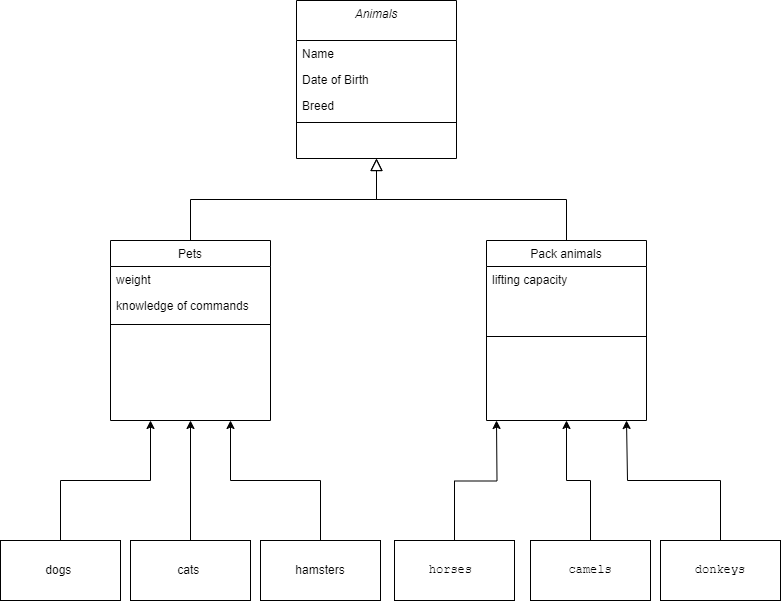

The diagram above was exported from draw.io. Its source (the exported page's mxGraphModel, read from the mxfile embedded in the PNG):
<mxGraphModel dx="1418" dy="828" grid="1" gridSize="10" guides="1" tooltips="1" connect="1" arrows="1" fold="1" page="1" pageScale="1" pageWidth="827" pageHeight="1169" math="0" shadow="0">
  <root>
    <mxCell id="WIyWlLk6GJQsqaUBKTNV-0" />
    <mxCell id="WIyWlLk6GJQsqaUBKTNV-1" parent="WIyWlLk6GJQsqaUBKTNV-0" />
    <mxCell id="zkfFHV4jXpPFQw0GAbJ--0" value="Animals" style="swimlane;fontStyle=2;align=center;verticalAlign=top;childLayout=stackLayout;horizontal=1;startSize=40;horizontalStack=0;resizeParent=1;resizeLast=0;collapsible=1;marginBottom=0;rounded=0;shadow=0;strokeWidth=1;" parent="WIyWlLk6GJQsqaUBKTNV-1" vertex="1">
      <mxGeometry x="320" y="100" width="160" height="158" as="geometry">
        <mxRectangle x="230" y="140" width="160" height="26" as="alternateBounds" />
      </mxGeometry>
    </mxCell>
    <mxCell id="zkfFHV4jXpPFQw0GAbJ--1" value="Name" style="text;align=left;verticalAlign=top;spacingLeft=4;spacingRight=4;overflow=hidden;rotatable=0;points=[[0,0.5],[1,0.5]];portConstraint=eastwest;" parent="zkfFHV4jXpPFQw0GAbJ--0" vertex="1">
      <mxGeometry y="40" width="160" height="26" as="geometry" />
    </mxCell>
    <mxCell id="zkfFHV4jXpPFQw0GAbJ--2" value="Date of Birth" style="text;align=left;verticalAlign=top;spacingLeft=4;spacingRight=4;overflow=hidden;rotatable=0;points=[[0,0.5],[1,0.5]];portConstraint=eastwest;rounded=0;shadow=0;html=0;" parent="zkfFHV4jXpPFQw0GAbJ--0" vertex="1">
      <mxGeometry y="66" width="160" height="26" as="geometry" />
    </mxCell>
    <mxCell id="zkfFHV4jXpPFQw0GAbJ--3" value="Breed" style="text;align=left;verticalAlign=top;spacingLeft=4;spacingRight=4;overflow=hidden;rotatable=0;points=[[0,0.5],[1,0.5]];portConstraint=eastwest;rounded=0;shadow=0;html=0;" parent="zkfFHV4jXpPFQw0GAbJ--0" vertex="1">
      <mxGeometry y="92" width="160" height="26" as="geometry" />
    </mxCell>
    <mxCell id="zkfFHV4jXpPFQw0GAbJ--4" value="" style="line;html=1;strokeWidth=1;align=left;verticalAlign=middle;spacingTop=-1;spacingLeft=3;spacingRight=3;rotatable=0;labelPosition=right;points=[];portConstraint=eastwest;" parent="zkfFHV4jXpPFQw0GAbJ--0" vertex="1">
      <mxGeometry y="118" width="160" height="8" as="geometry" />
    </mxCell>
    <mxCell id="zkfFHV4jXpPFQw0GAbJ--6" value="Pets" style="swimlane;fontStyle=0;align=center;verticalAlign=top;childLayout=stackLayout;horizontal=1;startSize=26;horizontalStack=0;resizeParent=1;resizeLast=0;collapsible=1;marginBottom=0;rounded=0;shadow=0;strokeWidth=1;" parent="WIyWlLk6GJQsqaUBKTNV-1" vertex="1">
      <mxGeometry x="134" y="340" width="160" height="180" as="geometry">
        <mxRectangle x="130" y="380" width="160" height="26" as="alternateBounds" />
      </mxGeometry>
    </mxCell>
    <mxCell id="zkfFHV4jXpPFQw0GAbJ--7" value="weight" style="text;align=left;verticalAlign=top;spacingLeft=4;spacingRight=4;overflow=hidden;rotatable=0;points=[[0,0.5],[1,0.5]];portConstraint=eastwest;" parent="zkfFHV4jXpPFQw0GAbJ--6" vertex="1">
      <mxGeometry y="26" width="160" height="26" as="geometry" />
    </mxCell>
    <mxCell id="zkfFHV4jXpPFQw0GAbJ--8" value="knowledge of commands" style="text;align=left;verticalAlign=top;spacingLeft=4;spacingRight=4;overflow=hidden;rotatable=0;points=[[0,0.5],[1,0.5]];portConstraint=eastwest;rounded=0;shadow=0;html=0;" parent="zkfFHV4jXpPFQw0GAbJ--6" vertex="1">
      <mxGeometry y="52" width="160" height="28" as="geometry" />
    </mxCell>
    <mxCell id="zkfFHV4jXpPFQw0GAbJ--9" value="" style="line;html=1;strokeWidth=1;align=left;verticalAlign=middle;spacingTop=-1;spacingLeft=3;spacingRight=3;rotatable=0;labelPosition=right;points=[];portConstraint=eastwest;" parent="zkfFHV4jXpPFQw0GAbJ--6" vertex="1">
      <mxGeometry y="80" width="160" height="8" as="geometry" />
    </mxCell>
    <mxCell id="zkfFHV4jXpPFQw0GAbJ--12" value="" style="endArrow=block;endSize=10;endFill=0;shadow=0;strokeWidth=1;rounded=0;edgeStyle=elbowEdgeStyle;elbow=vertical;" parent="WIyWlLk6GJQsqaUBKTNV-1" source="zkfFHV4jXpPFQw0GAbJ--6" target="zkfFHV4jXpPFQw0GAbJ--0" edge="1">
      <mxGeometry width="160" relative="1" as="geometry">
        <mxPoint x="200" y="203" as="sourcePoint" />
        <mxPoint x="200" y="203" as="targetPoint" />
      </mxGeometry>
    </mxCell>
    <mxCell id="zkfFHV4jXpPFQw0GAbJ--13" value="Pack animals" style="swimlane;fontStyle=0;align=center;verticalAlign=top;childLayout=stackLayout;horizontal=1;startSize=26;horizontalStack=0;resizeParent=1;resizeLast=0;collapsible=1;marginBottom=0;rounded=0;shadow=0;strokeWidth=1;" parent="WIyWlLk6GJQsqaUBKTNV-1" vertex="1">
      <mxGeometry x="510" y="340" width="160" height="180" as="geometry">
        <mxRectangle x="340" y="380" width="170" height="26" as="alternateBounds" />
      </mxGeometry>
    </mxCell>
    <mxCell id="zkfFHV4jXpPFQw0GAbJ--14" value="lifting capacity" style="text;align=left;verticalAlign=top;spacingLeft=4;spacingRight=4;overflow=hidden;rotatable=0;points=[[0,0.5],[1,0.5]];portConstraint=eastwest;" parent="zkfFHV4jXpPFQw0GAbJ--13" vertex="1">
      <mxGeometry y="26" width="160" height="26" as="geometry" />
    </mxCell>
    <mxCell id="zkfFHV4jXpPFQw0GAbJ--15" value="" style="line;html=1;strokeWidth=1;align=left;verticalAlign=middle;spacingTop=-1;spacingLeft=3;spacingRight=3;rotatable=0;labelPosition=right;points=[];portConstraint=eastwest;" parent="zkfFHV4jXpPFQw0GAbJ--13" vertex="1">
      <mxGeometry y="52" width="160" height="88" as="geometry" />
    </mxCell>
    <mxCell id="zkfFHV4jXpPFQw0GAbJ--16" value="" style="endArrow=block;endSize=10;endFill=0;shadow=0;strokeWidth=1;rounded=0;edgeStyle=elbowEdgeStyle;elbow=vertical;" parent="WIyWlLk6GJQsqaUBKTNV-1" source="zkfFHV4jXpPFQw0GAbJ--13" target="zkfFHV4jXpPFQw0GAbJ--0" edge="1">
      <mxGeometry width="160" relative="1" as="geometry">
        <mxPoint x="210" y="373" as="sourcePoint" />
        <mxPoint x="310" y="271" as="targetPoint" />
      </mxGeometry>
    </mxCell>
    <mxCell id="gVLhgaq_dmX72PVMzhhl-15" style="edgeStyle=orthogonalEdgeStyle;rounded=0;orthogonalLoop=1;jettySize=auto;html=1;entryX=0.25;entryY=1;entryDx=0;entryDy=0;" parent="WIyWlLk6GJQsqaUBKTNV-1" source="gVLhgaq_dmX72PVMzhhl-1" target="zkfFHV4jXpPFQw0GAbJ--6" edge="1">
      <mxGeometry relative="1" as="geometry" />
    </mxCell>
    <mxCell id="gVLhgaq_dmX72PVMzhhl-1" value="dogs&amp;nbsp;" style="rounded=0;whiteSpace=wrap;html=1;" parent="WIyWlLk6GJQsqaUBKTNV-1" vertex="1">
      <mxGeometry x="24" y="640" width="120" height="60" as="geometry" />
    </mxCell>
    <mxCell id="gVLhgaq_dmX72PVMzhhl-11" style="edgeStyle=orthogonalEdgeStyle;rounded=0;orthogonalLoop=1;jettySize=auto;html=1;entryX=0.5;entryY=1;entryDx=0;entryDy=0;" parent="WIyWlLk6GJQsqaUBKTNV-1" source="gVLhgaq_dmX72PVMzhhl-2" target="zkfFHV4jXpPFQw0GAbJ--6" edge="1">
      <mxGeometry relative="1" as="geometry">
        <mxPoint x="214" y="530" as="targetPoint" />
      </mxGeometry>
    </mxCell>
    <mxCell id="gVLhgaq_dmX72PVMzhhl-2" value="cats&amp;nbsp;" style="rounded=0;whiteSpace=wrap;html=1;" parent="WIyWlLk6GJQsqaUBKTNV-1" vertex="1">
      <mxGeometry x="154" y="640" width="120" height="60" as="geometry" />
    </mxCell>
    <mxCell id="gVLhgaq_dmX72PVMzhhl-18" style="edgeStyle=orthogonalEdgeStyle;rounded=0;orthogonalLoop=1;jettySize=auto;html=1;entryX=0.75;entryY=1;entryDx=0;entryDy=0;" parent="WIyWlLk6GJQsqaUBKTNV-1" source="gVLhgaq_dmX72PVMzhhl-3" target="zkfFHV4jXpPFQw0GAbJ--6" edge="1">
      <mxGeometry relative="1" as="geometry" />
    </mxCell>
    <mxCell id="gVLhgaq_dmX72PVMzhhl-3" value="hamsters" style="rounded=0;whiteSpace=wrap;html=1;" parent="WIyWlLk6GJQsqaUBKTNV-1" vertex="1">
      <mxGeometry x="284" y="640" width="120" height="60" as="geometry" />
    </mxCell>
    <mxCell id="gVLhgaq_dmX72PVMzhhl-20" style="edgeStyle=orthogonalEdgeStyle;rounded=0;orthogonalLoop=1;jettySize=auto;html=1;" parent="WIyWlLk6GJQsqaUBKTNV-1" source="gVLhgaq_dmX72PVMzhhl-4" edge="1">
      <mxGeometry relative="1" as="geometry">
        <mxPoint x="520" y="520" as="targetPoint" />
      </mxGeometry>
    </mxCell>
    <mxCell id="gVLhgaq_dmX72PVMzhhl-4" value="&lt;pre dir=&quot;ltr&quot; data-ved=&quot;2ahUKEwj4pKbkj62DAxX_RPEDHQmNBYEQ3ewLegQIDBAP&quot; style=&quot;text-align:left&quot; id=&quot;tw-target-text&quot; data-placeholder=&quot;Перевод&quot; class=&quot;tw-data-text tw-text-large tw-ta&quot;&gt;horses &lt;/pre&gt;" style="rounded=0;whiteSpace=wrap;html=1;" parent="WIyWlLk6GJQsqaUBKTNV-1" vertex="1">
      <mxGeometry x="418" y="640" width="120" height="60" as="geometry" />
    </mxCell>
    <mxCell id="gVLhgaq_dmX72PVMzhhl-21" style="edgeStyle=orthogonalEdgeStyle;rounded=0;orthogonalLoop=1;jettySize=auto;html=1;entryX=0.5;entryY=1;entryDx=0;entryDy=0;" parent="WIyWlLk6GJQsqaUBKTNV-1" source="gVLhgaq_dmX72PVMzhhl-5" target="zkfFHV4jXpPFQw0GAbJ--13" edge="1">
      <mxGeometry relative="1" as="geometry" />
    </mxCell>
    <mxCell id="gVLhgaq_dmX72PVMzhhl-5" value="&lt;pre dir=&quot;ltr&quot; data-ved=&quot;2ahUKEwj4pKbkj62DAxX_RPEDHQmNBYEQ3ewLegQIDBAP&quot; style=&quot;text-align:left&quot; id=&quot;tw-target-text&quot; data-placeholder=&quot;Перевод&quot; class=&quot;tw-data-text tw-text-large tw-ta&quot;&gt;camels&lt;/pre&gt;" style="rounded=0;whiteSpace=wrap;html=1;" parent="WIyWlLk6GJQsqaUBKTNV-1" vertex="1">
      <mxGeometry x="554" y="640" width="120" height="60" as="geometry" />
    </mxCell>
    <mxCell id="gVLhgaq_dmX72PVMzhhl-22" style="edgeStyle=orthogonalEdgeStyle;rounded=0;orthogonalLoop=1;jettySize=auto;html=1;" parent="WIyWlLk6GJQsqaUBKTNV-1" source="gVLhgaq_dmX72PVMzhhl-6" edge="1">
      <mxGeometry relative="1" as="geometry">
        <mxPoint x="650" y="520" as="targetPoint" />
        <Array as="points">
          <mxPoint x="744" y="580" />
          <mxPoint x="651" y="580" />
        </Array>
      </mxGeometry>
    </mxCell>
    <mxCell id="gVLhgaq_dmX72PVMzhhl-6" value="&lt;pre dir=&quot;ltr&quot; data-ved=&quot;2ahUKEwj4pKbkj62DAxX_RPEDHQmNBYEQ3ewLegQIDBAP&quot; style=&quot;text-align:left&quot; id=&quot;tw-target-text&quot; data-placeholder=&quot;Перевод&quot; class=&quot;tw-data-text tw-text-large tw-ta&quot;&gt;donkeys&lt;/pre&gt;" style="rounded=0;whiteSpace=wrap;html=1;" parent="WIyWlLk6GJQsqaUBKTNV-1" vertex="1">
      <mxGeometry x="684" y="640" width="120" height="60" as="geometry" />
    </mxCell>
  </root>
</mxGraphModel>